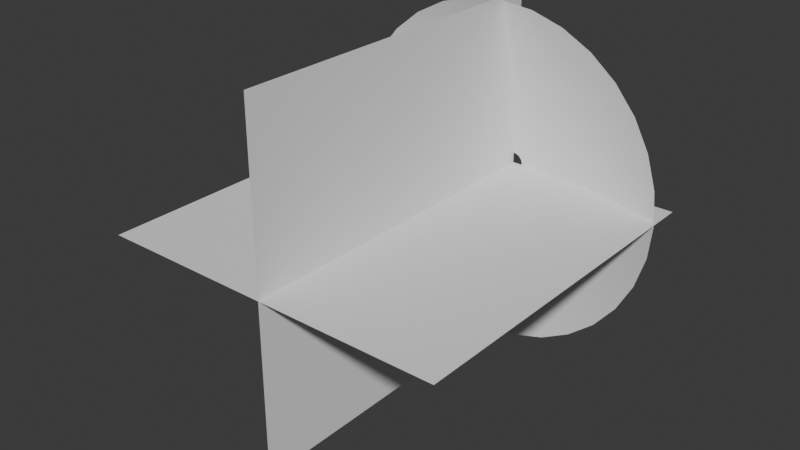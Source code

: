 # Source: MuzzleFlash1.blend  (saved by Blender 4.2.66; exported with 4.5.12 LTS)
import bpy
from mathutils import Matrix  # noqa: F401  (used for matrix-valued properties, if any)

bpy.ops.wm.read_factory_settings(use_empty=True)
scene = bpy.context.scene
scene.name = 'Scene'

# ---- collections
col_collection = bpy.data.collections.new('Collection'); scene.collection.children.link(col_collection)

# ---- world
world_world = bpy.data.worlds.new('World'); scene.world = world_world
world_world.use_nodes = True; world_world.node_tree.nodes.clear()
_N = world_world.node_tree.nodes; _L = world_world.node_tree.links
n0 = _N.new('ShaderNodeOutputWorld'); n0.name = 'World Output'; n0.location = (300, 300)
n1 = _N.new('ShaderNodeBackground'); n1.name = 'Background'; n1.location = (10, 300)
n1.inputs[0].default_value = (0.05088, 0.05088, 0.05088, 1.0)
_L.new(n1.outputs[0], n0.inputs[0])
n0.is_active_output = True
world_world.color = (0.05088, 0.05088, 0.05088)
world_world.sun_shadow_jitter_overblur = 0.0

# ---- meshes
me_plane = bpy.data.meshes.new('Plane')
me_plane.from_pydata([(-1.0, -2.0, 0.0), (1.0, -2.0, 0.0), (-1.0, 0.0, 0.0), (1.0, 0.0, 0.0), (0.0, -2.0, 1.0), (0.0, -2.0, -1.0), (0.0, -5.96e-08, 1.0), (0.0, -5.96e-08, -1.0)], [], [(0, 1, 3, 2), (4, 5, 7, 6)])
_uv = me_plane.uv_layers.new(name='UVMap')
_uv.uv.foreach_set('vector', [1.0, 1.0, 5.96e-08, 1.0, 0.0, 2.98e-08, 1.0, 0.0, 1.0, 1.0, 5.96e-08, 1.0, 0.0, 2.98e-08, 1.0, 0.0])
me_plane.update()
me_circle = bpy.data.meshes.new('Circle')
me_circle.from_pydata([(-0.01455, 0.9759, 0.169), (-0.2096, 0.9567, 0.169), (-0.3972, 0.8998, 0.169), (-0.5701, 0.8074, 0.169), (-0.7217, 0.683, 0.169), (-0.846, 0.5315, 0.169), (-0.9384, 0.3586, 0.169), (-0.9953, 0.171, 0.169), (-1.015, -0.02408, 0.169), (-0.9953, -0.2192, 0.169), (-0.9384, -0.4068, 0.169), (-0.846, -0.5797, 0.169), (-0.7217, -0.7312, 0.169), (-0.5701, -0.8555, 0.169), (-0.3972, -0.948, 0.169), (-0.2096, -1.005, 0.169), (-0.01455, -1.024, 0.169), (0.1805, -1.005, 0.169), (0.3681, -0.948, 0.169), (0.541, -0.8555, 0.169), (0.6926, -0.7312, 0.169), (0.8169, -0.5797, 0.169), (0.9093, -0.4068, 0.169), (0.9662, -0.2192, 0.169), (0.9855, -0.02408, 0.169), (0.9662, 0.171, 0.169), (0.9093, 0.3586, 0.169), (0.8169, 0.5315, 0.169), (0.6926, 0.683, 0.169), (0.541, 0.8074, 0.169), (0.3681, 0.8998, 0.169), (0.1805, 0.9567, 0.169), (-0.0001062, 0.05966, 0.0006814), (-0.0118, 0.0585, 0.0008052), (-0.02304, 0.05509, 0.000954), (-0.03341, 0.04955, 0.00109), (-0.0425, 0.04211, 0.001234), (-0.04996, 0.03303, 0.001366), (-0.05551, 0.02269, 0.001473), (-0.05893, 0.01146, 0.001555), (-0.06008, -0.0002082, 0.001603), (-0.05894, -0.01188, 0.001613), (-0.05553, -0.0231, 0.001613), (-0.05001, -0.03344, 0.001613), (-0.04257, -0.0425, 0.001613), (-0.03351, -0.04994, 0.001613), (-0.02317, -0.05546, 0.001613), (-0.01195, -0.05887, 0.001613), (-0.0002765, -0.06001, 0.001595), (0.0114, -0.05886, 0.001538), (0.02264, -0.05545, 0.001448), (0.033, -0.04992, 0.001337), (0.04209, -0.04247, 0.001198), (0.04955, -0.0334, 0.001054), (0.0551, -0.02305, 0.0009178), (0.05853, -0.01182, 0.000771), (0.0597, -0.0001427, 0.0006568), (0.05858, 0.01153, 0.00055), (0.05519, 0.02276, 0.0004748), (0.04967, 0.0331, 0.0004372), (0.04223, 0.04216, 0.0004147), (0.03316, 0.0496, 0.000452), (0.02282, 0.05512, 0.0004884), (0.01158, 0.05852, 0.0005766), (0.4347, -0.3022, 0.0378), (0.4837, -0.2105, 0.03713), (-0.5364, -0.007949, 0.04057), (-0.5263, -0.1114, 0.04102), (0.514, -0.111, 0.03649), (-0.4962, -0.2108, 0.04136), (0.5243, -0.007627, 0.03592), (-0.4473, -0.3024, 0.04159), (0.5142, 0.09578, 0.03544), (-0.3814, -0.3827, 0.04169), (0.4841, 0.1952, 0.03507), (-0.3011, -0.4486, 0.04166), (0.4352, 0.2868, 0.03482), (-0.2094, -0.4976, 0.04151), (-0.005541, 0.5223, 0.03562), (-0.109, 0.5121, 0.03615), (0.3693, 0.3672, 0.03471), (-0.11, -0.5277, 0.04123), (-0.2085, 0.4819, 0.03674), (0.289, 0.4331, 0.03474), (-0.006515, -0.5379, 0.04085), (-0.3003, 0.4329, 0.0374), (0.1974, 0.482, 0.0349), (0.09696, -0.5277, 0.04036), (-0.3807, 0.3669, 0.03808), (0.09792, 0.5121, 0.0352), (0.1965, -0.4975, 0.03979), (-0.4467, 0.2866, 0.03876), (0.2882, -0.4484, 0.03916), (-0.4958, 0.1949, 0.03942), (0.3686, -0.3825, 0.03849), (-0.5261, 0.09547, 0.04003)], [], [(65, 64, 53, 54), (67, 66, 40, 41), (68, 65, 54, 55), (69, 67, 41, 42), (70, 68, 55, 56), (71, 69, 42, 43), (72, 70, 56, 57), (73, 71, 43, 44), (74, 72, 57, 58), (75, 73, 44, 45), (76, 74, 58, 59), (77, 75, 45, 46), (79, 78, 32, 33), (80, 76, 59, 60), (81, 77, 46, 47), (82, 79, 33, 34), (83, 80, 60, 61), (84, 81, 47, 48), (85, 82, 34, 35), (86, 83, 61, 62), (87, 84, 48, 49), (88, 85, 35, 36), (89, 86, 62, 63), (90, 87, 49, 50), (91, 88, 36, 37), (78, 89, 63, 32), (92, 90, 50, 51), (93, 91, 37, 38), (94, 92, 51, 52), (95, 93, 38, 39), (64, 94, 52, 53), (66, 95, 39, 40), (8, 7, 95, 66), (21, 20, 94, 64), (7, 6, 93, 95), (20, 19, 92, 94), (6, 5, 91, 93), (19, 18, 90, 92), (0, 31, 89, 78), (5, 4, 88, 91), (18, 17, 87, 90), (31, 30, 86, 89), (4, 3, 85, 88), (17, 16, 84, 87), (30, 29, 83, 86), (3, 2, 82, 85), (16, 15, 81, 84), (29, 28, 80, 83), (2, 1, 79, 82), (15, 14, 77, 81), (28, 27, 76, 80), (1, 0, 78, 79), (14, 13, 75, 77), (27, 26, 74, 76), (13, 12, 73, 75), (26, 25, 72, 74), (12, 11, 71, 73), (25, 24, 70, 72), (11, 10, 69, 71), (24, 23, 68, 70), (10, 9, 67, 69), (23, 22, 65, 68), (9, 8, 66, 67), (22, 21, 64, 65)])
me_circle.polygons.foreach_set('use_smooth', [True] * 64)
_uv = me_circle.uv_layers.new(name='UVMap')
_uv.uv.foreach_set('vector', [0.4379, 0.4993, 0.4067, 0.4993, 0.4079, -0.0002373, 0.4392, -0.0001577, 0.03193, 0.4983, 0.0007017, 0.4982, 0.001976, -0.001273, 0.0332, -0.001193, 0.4691, 0.4994, 0.4379, 0.4993, 0.4392, -0.0001577, 0.4704, -7.802e-05, 0.06316, 0.4984, 0.03193, 0.4983, 0.0332, -0.001193, 0.06443, -0.001113, 0.5003, 0.4995, 0.4691, 0.4994, 0.4704, -7.802e-05, 0.5016, 1.609e-06, 0.09439, 0.4985, 0.06316, 0.4984, 0.06443, -0.001113, 0.09566, -0.001034, 0.5316, 0.4996, 0.5003, 0.4995, 0.5016, 1.609e-06, 0.5329, 8.124e-05, 0.1256, 0.4985, 0.09439, 0.4985, 0.09566, -0.001034, 0.1269, -0.0009542, 0.5628, 0.4997, 0.5316, 0.4996, 0.5329, 8.124e-05, 0.5641, 0.0001609, 0.1568, 0.4986, 0.1256, 0.4985, 0.1269, -0.0009542, 0.1581, -0.0008745, 0.594, 0.4997, 0.5628, 0.4997, 0.5641, 0.0001609, 0.5953, 0.0002405, 0.1881, 0.4987, 0.1568, 0.4986, 0.1581, -0.0008745, 0.1893, -0.0007949, 0.7814, 0.5002, 0.7502, 0.5001, 0.7514, 0.0006388, 0.7827, 0.0007184, 0.6253, 0.4998, 0.594, 0.4997, 0.5953, 0.0002405, 0.6265, 0.0003201, 0.2193, 0.4988, 0.1881, 0.4987, 0.1893, -0.0007949, 0.2206, -0.0007153, 0.8126, 0.5003, 0.7814, 0.5002, 0.7827, 0.0007184, 0.8139, 0.000798, 0.6565, 0.4999, 0.6253, 0.4998, 0.6265, 0.0003201, 0.6578, 0.0003998, 0.2505, 0.4989, 0.2193, 0.4988, 0.2206, -0.0007153, 0.2518, -0.0006356, 0.8439, 0.5004, 0.8126, 0.5003, 0.8139, 0.000798, 0.8451, 0.0008777, 0.6877, 0.5, 0.6565, 0.4999, 0.6578, 0.0003998, 0.689, 0.0004795, 0.2818, 0.4989, 0.2505, 0.4989, 0.2518, -0.0006356, 0.283, -0.0005559, 0.8751, 0.5004, 0.8439, 0.5004, 0.8451, 0.0008777, 0.8764, 0.0009573, 0.7189, 0.5, 0.6877, 0.5, 0.689, 0.0004795, 0.7202, 0.0005591, 0.313, 0.499, 0.2818, 0.4989, 0.283, -0.0005559, 0.3143, -0.0004763, 0.9063, 0.5005, 0.8751, 0.5004, 0.8764, 0.0009573, 0.9076, 0.001037, 0.7502, 0.5001, 0.7189, 0.5, 0.7202, 0.0005591, 0.7514, 0.0006388, 0.3442, 0.4991, 0.313, 0.499, 0.3143, -0.0004763, 0.3455, -0.0003967, 0.9375, 0.5006, 0.9063, 0.5005, 0.9076, 0.001037, 0.9388, 0.001117, 0.3754, 0.4992, 0.3442, 0.4991, 0.3455, -0.0003967, 0.3767, -0.000317, 0.9688, 0.5007, 0.9375, 0.5006, 0.9388, 0.001117, 0.97, 0.001196, 0.4067, 0.4993, 0.3754, 0.4992, 0.3767, -0.000317, 0.4079, -0.0002373, 1.0, 0.5008, 0.9688, 0.5007, 0.97, 0.001196, 1.001, 0.001276, 0.9987, 1.0, 0.9675, 1.0, 0.9688, 0.5007, 1.0, 0.5008, 0.4054, 0.9987, 0.3742, 0.9987, 0.3754, 0.4992, 0.4067, 0.4993, 0.9675, 1.0, 0.9363, 1.0, 0.9375, 0.5006, 0.9688, 0.5007, 0.3742, 0.9987, 0.3429, 0.9986, 0.3442, 0.4991, 0.3754, 0.4992, 0.9363, 1.0, 0.905, 1.0, 0.9063, 0.5005, 0.9375, 0.5006, 0.3429, 0.9986, 0.3117, 0.9985, 0.313, 0.499, 0.3442, 0.4991, 0.7489, 0.9996, 0.7177, 0.9995, 0.7189, 0.5, 0.7502, 0.5001, 0.905, 1.0, 0.8738, 0.9999, 0.8751, 0.5004, 0.9063, 0.5005, 0.3117, 0.9985, 0.2805, 0.9984, 0.2818, 0.4989, 0.313, 0.499, 0.7177, 0.9995, 0.6864, 0.9995, 0.6877, 0.5, 0.7189, 0.5, 0.8738, 0.9999, 0.8426, 0.9999, 0.8439, 0.5004, 0.8751, 0.5004, 0.2805, 0.9984, 0.2493, 0.9983, 0.2505, 0.4989, 0.2818, 0.4989, 0.6864, 0.9995, 0.6552, 0.9994, 0.6565, 0.4999, 0.6877, 0.5, 0.8426, 0.9999, 0.8114, 0.9998, 0.8126, 0.5003, 0.8439, 0.5004, 0.2493, 0.9983, 0.218, 0.9983, 0.2193, 0.4988, 0.2505, 0.4989, 0.6552, 0.9994, 0.624, 0.9993, 0.6253, 0.4998, 0.6565, 0.4999, 0.8114, 0.9998, 0.7801, 0.9997, 0.7814, 0.5002, 0.8126, 0.5003, 0.218, 0.9983, 0.1868, 0.9982, 0.1881, 0.4987, 0.2193, 0.4988, 0.624, 0.9993, 0.5928, 0.9992, 0.594, 0.4997, 0.6253, 0.4998, 0.7801, 0.9997, 0.7489, 0.9996, 0.7502, 0.5001, 0.7814, 0.5002, 0.1868, 0.9982, 0.1556, 0.9981, 0.1568, 0.4986, 0.1881, 0.4987, 0.5928, 0.9992, 0.5615, 0.9991, 0.5628, 0.4997, 0.594, 0.4997, 0.1556, 0.9981, 0.1243, 0.998, 0.1256, 0.4985, 0.1568, 0.4986, 0.5615, 0.9991, 0.5303, 0.9991, 0.5316, 0.4996, 0.5628, 0.4997, 0.1243, 0.998, 0.09311, 0.9979, 0.09439, 0.4985, 0.1256, 0.4985, 0.5303, 0.9991, 0.4991, 0.999, 0.5003, 0.4995, 0.5316, 0.4996, 0.09311, 0.9979, 0.06188, 0.9979, 0.06316, 0.4984, 0.09439, 0.4985, 0.4991, 0.999, 0.4678, 0.9989, 0.4691, 0.4994, 0.5003, 0.4995, 0.06188, 0.9979, 0.03066, 0.9978, 0.03193, 0.4983, 0.06316, 0.4984, 0.4678, 0.9989, 0.4366, 0.9988, 0.4379, 0.4993, 0.4691, 0.4994, 0.03066, 0.9978, -0.0005722, 0.9977, 0.0007017, 0.4982, 0.03193, 0.4983, 0.4366, 0.9988, 0.4054, 0.9987, 0.4067, 0.4993, 0.4379, 0.4993])
me_circle.update()

# ---- objects
ob_muzzleplanes = bpy.data.objects.new('MuzzlePlanes', me_plane)
ob_conemuzzle = bpy.data.objects.new('ConeMuzzle', me_circle)

# ---- transforms, parenting, visibility, modifiers, constraints
ob_muzzleplanes.location = (0.0, 0.0, 0.0)
ob_conemuzzle.location = (0.0, 0.0, 0.0)
ob_conemuzzle.rotation_euler = (1.571, -0.0, 0.0)

# ---- collection membership
scene.collection.objects.link(ob_muzzleplanes)
col_collection.objects.link(ob_conemuzzle)

# ---- scene / render settings (as saved in the file)
scene.frame_start = 1; scene.frame_end = 250; scene.frame_set(34)
scene.render.engine = 'BLENDER_EEVEE_NEXT'
bpy.context.view_layer.update()

# ---- added for rendering (the .blend has no active camera and no usable light): camera, sun
cam_auto = bpy.data.cameras.new('AutoCamera')
cam_auto.lens = 50.0
cam_auto.sensor_width = 36.0
cam_auto.clip_end = 1000.0
ob_auto_camera = bpy.data.objects.new('AutoCamera', cam_auto)
scene.collection.objects.link(ob_auto_camera)
ob_auto_camera.location = (3.21847, -4.87089, 2.56856)
ob_auto_camera.rotation_euler = (1.09748, -7.21219e-08, 0.694738)
scene.camera = ob_auto_camera
light_auto_sun = bpy.data.lights.new('AutoSun', 'SUN')
light_auto_sun.energy = 3.0
light_auto_sun.angle = 0.0523599
ob_auto_sun = bpy.data.objects.new('AutoSun', light_auto_sun)
scene.collection.objects.link(ob_auto_sun)
ob_auto_sun.rotation_euler = (0.872665, 0.174533, 0.523599)
bpy.context.view_layer.update()
